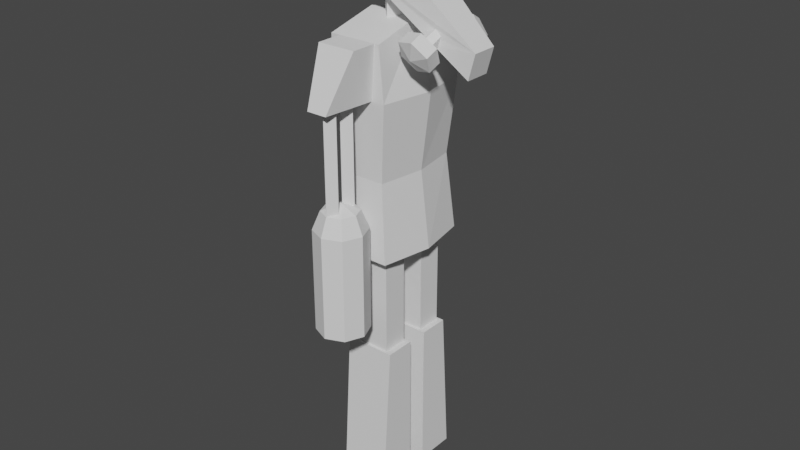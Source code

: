 # Source: plasma_bot.blend  (saved by Blender 4.0.36; exported with 4.5.12 LTS)
import bpy
from mathutils import Matrix  # noqa: F401  (used for matrix-valued properties, if any)

bpy.ops.wm.read_factory_settings(use_empty=True)
scene = bpy.context.scene
scene.name = 'Scene'

# ---- world
world_world = bpy.data.worlds.new('World'); scene.world = world_world
world_world.use_nodes = True; world_world.node_tree.nodes.clear()
_N = world_world.node_tree.nodes; _L = world_world.node_tree.links
n0 = _N.new('ShaderNodeOutputWorld'); n0.name = 'World Output'; n0.location = (300, 300)
n1 = _N.new('ShaderNodeBackground'); n1.name = 'Background'; n1.location = (10, 300)
n1.inputs[0].default_value = (0.05088, 0.05088, 0.05088, 1.0)
_L.new(n1.outputs[0], n0.inputs[0])
n0.is_active_output = True
world_world.color = (0.05088, 0.05088, 0.05088)
world_world.use_sun_shadow = False
world_world.sun_shadow_jitter_overblur = 0.0

# ---- meshes
me_body = bpy.data.meshes.new('Body')
me_body.from_pydata([(-0.5625, -1.0, -2.0), (-0.5625, -1.0, 1.0), (-0.75, 0.0, -2.0), (-0.75, 0.0, 1.0), (0.5625, -1.0, -2.0), (0.5625, -1.0, 1.0), (0.75, 0.0, -2.0), (0.75, 0.0, 1.0), (-0.4219, -0.9, -0.5), (-0.5625, 0.0, -0.5), (0.5625, 0.0, -0.5), (0.4219, -0.9, -0.5), (-0.5625, -1.0, 2.0), (-0.55, 0.0, 2.25), (0.45, 0.0, 2.25), (0.4625, -1.0, 2.0), (-0.5625, 1.0, -2.0), (-0.5625, 1.0, 1.0), (0.5625, 1.0, -2.0), (0.5625, 1.0, 1.0), (-0.4219, 0.9, -0.5), (0.4219, 0.9, -0.5), (-0.5625, 1.0, 2.0), (0.4625, 1.0, 2.0)], [], [(8, 1, 3, 9), (10, 7, 5, 11), (11, 5, 1, 8), (2, 6, 4, 0), (3, 1, 12, 13), (4, 11, 8, 0), (6, 10, 11, 4), (0, 8, 9, 2), (14, 13, 12, 15), (1, 5, 15, 12), (5, 7, 14, 15), (20, 9, 3, 17), (10, 21, 19, 7), (21, 20, 17, 19), (2, 16, 18, 6), (3, 13, 22, 17), (18, 16, 20, 21), (6, 18, 21, 10), (16, 2, 9, 20), (14, 23, 22, 13), (17, 22, 23, 19), (19, 23, 14, 7)])
_uv = me_body.uv_layers.new(name='UVMap')
_uv.uv.foreach_set('vector', [0.3397, 0.4091, 0.3253, 0.1928, 0.4699, 0.1936, 0.4699, 0.4097, 0.1566, 0.4101, 0.1566, 0.1951, 0.3013, 0.1935, 0.2869, 0.4089, 0.6589, 0.3737, 0.6386, 0.1566, 0.8013, 0.1566, 0.781, 0.3737, 0.8556, 0.7593, 0.6386, 0.7593, 0.6657, 0.6146, 0.8284, 0.6146, 0.4699, 0.1936, 0.3253, 0.1928, 0.3253, 0.04818, 0.4699, 0.01197, 0.6386, 0.5907, 0.6589, 0.3737, 0.781, 0.3737, 0.8013, 0.5907, 0.1566, 0.6283, 0.1566, 0.4101, 0.2869, 0.4089, 0.3013, 0.6267, 0.3253, 0.6266, 0.3397, 0.4091, 0.4699, 0.4097, 0.4699, 0.6274, 0.4718, 0.796, 0.3271, 0.796, 0.3253, 0.6514, 0.4736, 0.6514, 0.8013, 0.1566, 0.6386, 0.1566, 0.653, 0.01197, 0.8013, 0.01197, 0.3013, 0.1935, 0.1566, 0.1951, 0.1566, 0.01197, 0.3013, 0.04819, 0.6001, 0.4091, 0.4699, 0.4097, 0.4699, 0.1936, 0.6146, 0.1928, 0.1566, 0.4101, 0.02644, 0.4089, 0.01197, 0.1935, 0.1566, 0.1951, 0.9677, 0.3737, 0.8456, 0.3737, 0.8253, 0.1566, 0.988, 0.1566, 0.8556, 0.7593, 0.8284, 0.904, 0.6657, 0.904, 0.6386, 0.7593, 0.4699, 0.1936, 0.4699, 0.01197, 0.6146, 0.04818, 0.6146, 0.1928, 0.988, 0.5907, 0.8253, 0.5907, 0.8456, 0.3737, 0.9677, 0.3737, 0.1566, 0.6283, 0.01197, 0.6267, 0.02644, 0.4089, 0.1566, 0.4101, 0.6146, 0.6266, 0.4699, 0.6274, 0.4699, 0.4097, 0.6001, 0.4091, 0.4718, 0.796, 0.4736, 0.9407, 0.3253, 0.9407, 0.3271, 0.796, 0.8253, 0.1566, 0.8253, 0.01197, 0.9736, 0.01197, 0.988, 0.1566, 0.01197, 0.1935, 0.01197, 0.04819, 0.1566, 0.01197, 0.1566, 0.1951])
me_body.update()
me_right = bpy.data.meshes.new('Right')
me_right.from_pydata([(-0.2, -0.5, -0.5), (-0.375, 0.0, 0.5), (-0.3, 0.5, -0.5), (-0.375, 0.5, 0.5), (0.2, -0.5, -0.5), (0.375, 0.0, 0.5), (0.3, 0.5, -0.5), (0.375, 0.5, 0.5)], [], [(0, 1, 3, 2), (2, 3, 7, 6), (6, 7, 5, 4), (4, 5, 1, 0), (2, 6, 4, 0), (7, 3, 1, 5)])
_uv = me_right.uv_layers.new(name='UVMap')
_uv.uv.foreach_set('vector', [0.01246, 0.4583, 0.2352, 0.01246, 0.455, 0.01294, 0.455, 0.4545, 0.0455, 0.9238, 0.01246, 0.4832, 0.3429, 0.4832, 0.3099, 0.9238, 0.4799, 0.4545, 0.4799, 0.01294, 0.6997, 0.01246, 0.9225, 0.4583, 0.6212, 0.4832, 0.6983, 0.7035, 0.3678, 0.7035, 0.4449, 0.4832, 0.9875, 0.9238, 0.7232, 0.9238, 0.7672, 0.4832, 0.9435, 0.4832, 0.6983, 0.9238, 0.3678, 0.9238, 0.3678, 0.7035, 0.6983, 0.7035])
me_right.update()
me_right_001 = bpy.data.meshes.new('Right.001')
me_right_001.from_pydata([(0.0, 0.1, -1.0), (0.0, 0.1, 1.0), (0.1, 0.0, -1.0), (0.1, 0.0, 1.0), (0.0, -0.1, -1.0), (0.0, -0.1, 1.0), (-0.1, 0.0, -1.0), (-0.1, 0.0, 1.0)], [], [(0, 1, 3, 2), (2, 3, 5, 4), (3, 1, 7, 5), (4, 5, 7, 6), (6, 7, 1, 0), (0, 2, 4, 6)])
_uv = me_right_001.uv_layers.new(name='UVMap')
_uv.uv.foreach_set('vector', [0.00742, 0.9926, 0.00742, 0.00742, 0.07708, 0.00742, 0.07708, 0.9926, 0.09192, 0.9926, 0.09192, 0.00742, 0.1616, 0.00742, 0.1616, 0.9926, 0.4151, 0.00742, 0.4151, 0.07708, 0.3454, 0.07708, 0.3454, 0.00742, 0.1764, 0.9926, 0.1764, 0.00742, 0.2461, 0.00742, 0.2461, 0.9926, 0.2609, 0.9926, 0.2609, 0.00742, 0.3306, 0.00742, 0.3306, 0.9926, 0.4151, 0.1616, 0.3454, 0.1616, 0.3454, 0.09192, 0.4151, 0.09192])
me_right_001.update()
me_right_002 = bpy.data.meshes.new('Right.002')
me_right_002.from_pydata([(0.0, 0.1, -1.0), (0.0, 0.1, 1.0), (0.1, 0.0, -1.0), (0.1, 0.0, 1.0), (0.0, -0.1, -1.0), (0.0, -0.1, 1.0), (-0.1, 0.0, -1.0), (-0.1, 0.0, 1.0)], [], [(0, 1, 3, 2), (2, 3, 5, 4), (3, 1, 7, 5), (4, 5, 7, 6), (6, 7, 1, 0), (0, 2, 4, 6)])
_uv = me_right_002.uv_layers.new(name='UVMap')
_uv.uv.foreach_set('vector', [0.00742, 0.9926, 0.00742, 0.00742, 0.07708, 0.00742, 0.07708, 0.9926, 0.09192, 0.9926, 0.09192, 0.00742, 0.1616, 0.00742, 0.1616, 0.9926, 0.4151, 0.00742, 0.4151, 0.07708, 0.3454, 0.07708, 0.3454, 0.00742, 0.1764, 0.9926, 0.1764, 0.00742, 0.2461, 0.00742, 0.2461, 0.9926, 0.2609, 0.9926, 0.2609, 0.00742, 0.3306, 0.00742, 0.3306, 0.9926, 0.4151, 0.1616, 0.3454, 0.1616, 0.3454, 0.09192, 0.4151, 0.09192])
me_right_002.update()
me_right_003 = bpy.data.meshes.new('Right.003')
me_right_003.from_pydata([(0.25, 0.25, 0.1036), (0.0, 0.5, -2.25), (0.3536, 0.3536, -0.25), (0.0, 0.5, -0.25), (0.3536, 0.3536, -2.25), (0.3536, 0.0, 0.1036), (0.5, 0.0, -0.25), (0.5, 0.0, -2.25), (0.5, 0.0, -0.25), (0.25, -0.25, 0.1036), (0.3536, -0.3536, -2.25), (0.3536, -0.3536, -0.25), (0.3536, -0.3536, -0.25), (0.0, -0.5, -2.25), (0.0, -0.3536, 0.1036), (0.0, -0.5, -0.25), (0.0, -0.5, -0.25), (-0.3536, -0.3536, -2.25), (-0.3536, -0.3536, -0.25), (-0.25, -0.25, 0.1036), (-0.5, 0.0, -2.25), (-0.3536, -0.3536, -0.25), (-0.5, 0.0, -0.25), (-0.3536, 0.3536, -2.25), (-0.3536, 0.3536, -0.25), (-0.3536, 0.0, 0.1036), (-0.5, 0.0, -0.25), (-0.25, 0.25, 0.1036), (-0.3536, 0.3536, -0.25), (0.0, 0.0, 0.25), (0.0, 0.3536, 0.1036), (0.0, 0.5, -0.25)], [], [(30, 0, 2, 31), (30, 29, 0), (0, 29, 5), (2, 0, 5, 6), (5, 29, 9), (6, 5, 9, 11), (11, 9, 14, 16), (9, 29, 14), (16, 14, 19, 21), (14, 29, 19), (21, 19, 25, 26), (19, 29, 25), (26, 25, 27, 28), (25, 29, 27), (28, 27, 30, 31), (27, 29, 30), (1, 3, 2, 4), (4, 2, 8, 7), (7, 8, 12, 10), (10, 12, 15, 13), (13, 15, 18, 17), (17, 18, 22, 20), (12, 8, 6, 11, 16, 21, 26, 28, 31, 2, 3, 24, 22, 18, 15), (6, 8, 2), (20, 22, 24, 23), (23, 24, 3, 1), (23, 1, 4, 7, 10, 13, 17, 20)])
_uv = me_right_003.uv_layers.new(name='UVMap')
_uv.uv.foreach_set('vector', [0.2944, 0.7269, 0.2944, 0.6562, 0.3917, 0.6415, 0.3917, 0.7416, 0.9854, 0.4061, 0.9, 0.3707, 0.9854, 0.3354, 0.9854, 0.3354, 0.9, 0.3707, 0.9354, 0.2854, 0.3917, 0.6415, 0.2944, 0.6562, 0.2854, 0.6062, 0.3789, 0.5708, 0.9354, 0.2854, 0.9, 0.3707, 0.8646, 0.2854, 0.5183, 0.6708, 0.421, 0.6562, 0.421, 0.5854, 0.5183, 0.5708, 0.8275, 0.01462, 0.921, 0.04998, 0.9119, 0.1, 0.8146, 0.08535, 0.8646, 0.2854, 0.9, 0.3707, 0.8146, 0.3354, 0.8146, 0.08535, 0.9119, 0.1, 0.9119, 0.1707, 0.8146, 0.1854, 0.8146, 0.3354, 0.9, 0.3707, 0.8146, 0.4061, 0.8146, 0.1854, 0.9119, 0.1707, 0.921, 0.2208, 0.8275, 0.2561, 0.8146, 0.4061, 0.9, 0.3707, 0.8646, 0.4561, 0.421, 0.7001, 0.5183, 0.7147, 0.5183, 0.7854, 0.421, 0.8001, 0.8646, 0.4561, 0.9, 0.3707, 0.9354, 0.4561, 0.3789, 0.8123, 0.2854, 0.7769, 0.2944, 0.7269, 0.3917, 0.7416, 0.9354, 0.4561, 0.9, 0.3707, 0.9854, 0.4061, 0.3561, 0.5416, 0.3561, 0.02747, 0.4561, 0.02747, 0.4561, 0.5416, 0.4561, 0.5416, 0.4561, 0.02747, 0.5269, 0.01462, 0.5269, 0.5287, 0.5561, 0.5287, 0.5561, 0.01462, 0.6561, 0.01462, 0.6561, 0.5287, 0.01462, 0.5287, 0.01462, 0.01462, 0.08535, 0.02747, 0.08535, 0.5416, 0.08535, 0.5416, 0.08535, 0.02747, 0.1854, 0.02747, 0.1854, 0.5416, 0.1854, 0.5416, 0.1854, 0.02747, 0.2561, 0.01462, 0.2561, 0.5287, 0.7976, 0.7287, 0.7269, 0.7994, 0.7269, 0.7994, 0.7976, 0.7287, 0.7976, 0.6287, 0.7269, 0.5579, 0.6268, 0.5579, 0.5561, 0.6287, 0.5561, 0.7287, 0.6268, 0.7994, 0.5561, 0.7287, 0.5561, 0.6287, 0.6268, 0.5579, 0.7269, 0.5579, 0.7976, 0.6287, 0.7269, 0.7994, 0.7269, 0.7994, 0.6268, 0.7994, 0.6854, 0.5287, 0.6854, 0.01462, 0.7854, 0.01462, 0.7854, 0.5287, 0.2854, 0.5287, 0.2854, 0.01462, 0.3561, 0.02747, 0.3561, 0.5416, 0.2561, 0.6415, 0.2561, 0.7416, 0.1854, 0.8123, 0.08535, 0.8123, 0.01462, 0.7416, 0.01462, 0.6415, 0.08535, 0.5708, 0.1854, 0.5708])
me_right_003.update()
me_rightleg = bpy.data.meshes.new('RightLeg')
me_rightleg.from_pydata([(-0.375, -0.25, -2.5), (-0.375, -0.25, 0.5), (-0.375, 0.25, -2.5), (-0.375, 0.25, 0.5), (0.375, -0.25, -2.5), (0.375, -0.25, 0.5), (0.375, 0.25, -2.5), (0.375, 0.25, 0.5)], [], [(0, 1, 3, 2), (2, 3, 7, 6), (6, 7, 5, 4), (4, 5, 1, 0), (2, 6, 4, 0), (7, 3, 1, 5)])
_uv = me_rightleg.uv_layers.new(name='UVMap')
_uv.uv.foreach_set('vector', [0.5, 0.8901, 0.5, 0.01221, 0.6463, 0.01221, 0.6463, 0.8901, 0.01221, 0.8901, 0.01221, 0.01221, 0.2317, 0.01221, 0.2317, 0.8901, 0.6707, 0.8901, 0.6707, 0.01221, 0.8171, 0.01221, 0.8171, 0.8901, 0.2561, 0.8901, 0.2561, 0.01221, 0.4756, 0.01221, 0.4756, 0.8901, 0.9878, 0.01221, 0.9878, 0.2317, 0.8415, 0.2317, 0.8415, 0.01221, 0.9878, 0.2561, 0.9878, 0.4756, 0.8415, 0.4756, 0.8415, 0.2561])
me_rightleg.update()
me_rightleg_001 = bpy.data.meshes.new('RightLeg.001')
me_rightleg_001.from_pydata([(-0.5, -0.5, -2.5), (-0.5, -0.3, 0.5), (-0.5, 0.3, -2.5), (-0.5, 0.3, 0.5), (0.5, -0.5, -2.5), (0.5, -0.3, 0.5), (0.5, 0.3, -2.5), (0.5, 0.3, 0.5)], [], [(0, 1, 3, 2), (2, 3, 7, 6), (6, 7, 5, 4), (4, 5, 1, 0), (2, 6, 4, 0), (7, 3, 1, 5)])
_uv = me_rightleg_001.uv_layers.new(name='UVMap')
_uv.uv.foreach_set('vector', [0.5367, 0.7255, 0.5843, 0.01224, 0.7269, 0.01224, 0.7269, 0.7255, 0.2745, 0.7255, 0.2745, 0.01224, 0.5122, 0.01224, 0.5122, 0.7255, 0.7514, 0.7255, 0.7514, 0.01224, 0.894, 0.01224, 0.9416, 0.7255, 0.01224, 0.7271, 0.01224, 0.01224, 0.25, 0.01224, 0.25, 0.7271, 0.4647, 0.75, 0.4647, 0.9878, 0.2745, 0.9878, 0.2745, 0.75, 0.6318, 0.75, 0.6318, 0.9878, 0.4892, 0.9878, 0.4892, 0.75])
me_rightleg_001.update()
me_rightleg_005 = bpy.data.meshes.new('RightLeg.005')
me_rightleg_005.from_pydata([(-0.5, -0.3, -2.5), (-0.5, -0.3, 0.5), (-0.5, 0.5, -2.5), (-0.5, 0.3, 0.5), (0.5, -0.3, -2.5), (0.5, -0.3, 0.5), (0.5, 0.5, -2.5), (0.5, 0.3, 0.5)], [], [(0, 1, 3, 2), (2, 3, 7, 6), (6, 7, 5, 4), (4, 5, 1, 0), (2, 6, 4, 0), (7, 3, 1, 5)])
_uv = me_rightleg_005.uv_layers.new(name='UVMap')
_uv.uv.foreach_set('vector', [0.5367, 0.7255, 0.5367, 0.01224, 0.6794, 0.01224, 0.7269, 0.7255, 0.01224, 0.7271, 0.01224, 0.01224, 0.25, 0.01224, 0.25, 0.7271, 0.7514, 0.7255, 0.7989, 0.01224, 0.9416, 0.01224, 0.9416, 0.7255, 0.2745, 0.7255, 0.2745, 0.01224, 0.5122, 0.01224, 0.5122, 0.7255, 0.4647, 0.75, 0.4647, 0.9878, 0.2745, 0.9878, 0.2745, 0.75, 0.6318, 0.75, 0.6318, 0.9878, 0.4892, 0.9878, 0.4892, 0.75])
me_rightleg_005.update()
me_rightleg_006 = bpy.data.meshes.new('RightLeg.006')
me_rightleg_006.from_pydata([(-0.375, -0.25, -2.5), (-0.375, -0.25, 0.5), (-0.375, 0.25, -2.5), (-0.375, 0.25, 0.5), (0.375, -0.25, -2.5), (0.375, -0.25, 0.5), (0.375, 0.25, -2.5), (0.375, 0.25, 0.5)], [], [(0, 1, 3, 2), (2, 3, 7, 6), (6, 7, 5, 4), (4, 5, 1, 0), (2, 6, 4, 0), (7, 3, 1, 5)])
_uv = me_rightleg_006.uv_layers.new(name='UVMap')
_uv.uv.foreach_set('vector', [0.5, 0.8901, 0.5, 0.01221, 0.6463, 0.01221, 0.6463, 0.8901, 0.01221, 0.8901, 0.01221, 0.01221, 0.2317, 0.01221, 0.2317, 0.8901, 0.6707, 0.8901, 0.6707, 0.01221, 0.8171, 0.01221, 0.8171, 0.8901, 0.2561, 0.8901, 0.2561, 0.01221, 0.4756, 0.01221, 0.4756, 0.8901, 0.9878, 0.01221, 0.9878, 0.2317, 0.8415, 0.2317, 0.8415, 0.01221, 0.9878, 0.2561, 0.9878, 0.4756, 0.8415, 0.4756, 0.8415, 0.2561])
me_rightleg_006.update()
me_cube_001 = bpy.data.meshes.new('Cube.001')
me_cube_001.from_pydata([(-0.5, -0.5, 0.1), (1.2, -0.8114, -0.7875), (1.2, 0.8114, -0.7875), (-1.0, -0.5, 1.1), (1.2, -0.5498, -1.041), (-0.5, 0.5, 0.1), (1.2, 0.8998, -0.4344), (1.2, -0.3333, -0.9156), (-1.0, 0.5, 1.1), (1.503, -0.6373, -0.8891), (1.2, 0.6833, -0.3094), (2.0, -0.25, -0.9), (1.503, -0.4208, -0.7641), (2.0, -0.25, -0.4), (1.503, -0.8123, -0.5859), (1.503, 0.8123, -0.5859), (2.0, 0.25, -0.9), (1.503, -0.5958, -0.4609), (2.0, 0.25, -0.4), (1.2, -0.8998, -0.4344), (1.503, 0.5958, -0.4609), (1.2, -0.6833, -0.3094), (1.503, 0.6373, -0.8891), (0.8969, -0.8123, -0.5859), (1.503, 0.4208, -0.7641), (1.2, 0.5498, -1.041), (1.2, 0.3333, -0.9156), (0.8969, -0.5958, -0.4609), (0.8969, -0.6373, -0.8891), (0.8969, 0.6373, -0.8891), (0.8969, -0.4208, -0.7641), (0.8969, 0.4208, -0.7641), (0.8969, 0.8123, -0.5859), (1.2, -0.3838, -0.7138), (0.8969, 0.5958, -0.4609), (1.33, -0.4213, -0.6489), (1.2, 0.5338, -0.454), (1.33, 0.4963, -0.519), (1.33, -0.4963, -0.519), (1.33, 0.4213, -0.6489), (1.2, 0.3838, -0.7138), (1.2, -0.5338, -0.454), (1.07, 0.4213, -0.6489), (1.07, -0.4963, -0.519), (1.07, 0.4963, -0.519), (1.07, 0.343, -0.528), (1.07, -0.4213, -0.6489), (1.2, 0.33, -0.3364), (1.07, 0.343, -0.4305), (1.33, 0.317, -0.4155), (1.291, 0.3209, -0.6166), (1.33, 0.317, -0.5887), (1.07, 0.212, -0.528), (1.2, 0.152, -0.58), (1.2, -0.3167, -0.3287), (1.173, -0.319, -0.3483), (1.33, -0.3058, -0.4533), (1.33, -0.3058, -0.409), (1.07, -0.3367, -0.4268), (1.07, -0.343, -0.528), (1.33, -0.3142, -0.5871), (1.291, -0.3209, -0.6166), (1.07, -0.212, -0.528), (1.2, -0.152, -0.58)], [], [(0, 3, 8, 5), (45, 5, 8, 18, 16, 50, 51, 49, 47, 48), (16, 18, 13, 11), (60, 61, 11, 13, 3, 0, 59, 58, 55, 54, 57, 56), (53, 50, 16, 11, 61, 63, 62, 59, 0, 5, 45, 52), (18, 8, 3, 13), (49, 37, 36, 47), (39, 37, 49, 51), (53, 40, 39, 51, 50), (40, 53, 52, 42), (45, 48, 44, 42, 52), (47, 36, 44, 48), (2, 6, 15), (37, 20, 10, 36), (6, 10, 20, 15), (2, 15, 22), (39, 24, 20, 37), (15, 20, 24, 22), (2, 22, 25), (40, 26, 24, 39), (22, 24, 26, 25), (2, 25, 29), (42, 31, 26, 40), (25, 26, 31, 29), (2, 29, 32), (34, 31, 42, 44), (29, 31, 34, 32), (2, 32, 6), (36, 10, 34, 44), (32, 34, 10, 6), (35, 33, 63, 61, 60), (38, 35, 60, 56, 57), (54, 41, 38, 57), (58, 43, 41, 54, 55), (59, 62, 46, 43, 58), (33, 46, 62, 63), (1, 4, 9), (35, 12, 7, 33), (4, 7, 12, 9), (1, 9, 14), (38, 17, 12, 35), (9, 12, 17, 14), (1, 14, 19), (41, 21, 17, 38), (14, 17, 21, 19), (1, 19, 23), (43, 27, 21, 41), (19, 21, 27, 23), (1, 23, 28), (27, 43, 46, 30), (23, 27, 30, 28), (1, 28, 4), (33, 7, 30, 46), (28, 30, 7, 4)])
_uv = me_cube_001.uv_layers.new(name='UVMap')
_uv.uv.foreach_set('vector', [0.2652, 0.2193, 0.2652, 0.01705, 0.4792, 0.01705, 0.4792, 0.2193, 0.7222, 0.5692, 0.6916, 0.2076, 0.8359, 0.01705, 0.8359, 0.7361, 0.7404, 0.7834, 0.7266, 0.6202, 0.7356, 0.6249, 0.7687, 0.6086, 0.7713, 0.5761, 0.7409, 0.56, 0.07055, 0.7884, 0.07055, 0.7315, 0.1776, 0.7315, 0.1776, 0.7884, 0.6132, 0.6248, 0.6226, 0.6202, 0.6088, 0.7834, 0.5133, 0.7361, 0.5133, 0.01705, 0.6575, 0.2076, 0.6269, 0.5692, 0.6074, 0.5597, 0.5824, 0.572, 0.576, 0.5754, 0.579, 0.608, 0.5874, 0.6122, 0.4047, 0.606, 0.4408, 0.6268, 0.4257, 0.7879, 0.3187, 0.7879, 0.3035, 0.6268, 0.3396, 0.606, 0.3268, 0.5764, 0.2988, 0.5764, 0.2652, 0.2193, 0.4792, 0.2193, 0.4456, 0.5764, 0.4175, 0.5764, 0.07055, 0.7315, 0.01705, 0.01705, 0.2311, 0.01705, 0.1776, 0.7315, 0.9101, 0.7214, 0.87, 0.7232, 0.87, 0.6912, 0.9155, 0.6892, 0.8818, 0.7415, 0.87, 0.7232, 0.9101, 0.7214, 0.9051, 0.7405, 0.466, 0.9421, 0.4385, 0.9421, 0.4492, 0.9124, 0.4616, 0.9124, 0.4566, 0.9212, 0.4543, 0.6208, 0.4047, 0.606, 0.4175, 0.5764, 0.4623, 0.5898, 0.4456, 0.5764, 0.4456, 0.5656, 0.4784, 0.5754, 0.4623, 0.5898, 0.4175, 0.5764, 0.7713, 0.5761, 0.7439, 0.586, 0.7203, 0.5675, 0.7409, 0.56, 0.9377, 0.8941, 0.8707, 0.8637, 0.9272, 0.8175, 0.544, 0.9044, 0.5133, 0.9316, 0.5133, 0.8595, 0.544, 0.8735, 0.887, 0.1985, 0.9347, 0.2074, 0.9176, 0.28, 0.87, 0.2711, 0.87, 0.09418, 0.8796, 0.01705, 0.9375, 0.0592, 0.5702, 0.9173, 0.5743, 0.9616, 0.5133, 0.9316, 0.544, 0.9044, 0.87, 0.2711, 0.9176, 0.28, 0.9347, 0.328, 0.887, 0.319, 0.87, 0.09418, 0.9375, 0.0592, 0.9375, 0.1329, 0.5963, 0.8992, 0.6353, 0.9195, 0.5743, 0.9616, 0.5702, 0.9173, 0.9375, 0.0592, 0.9617, 0.05052, 0.9617, 0.1242, 0.9375, 0.1329, 0.87, 0.09418, 0.9375, 0.1329, 0.8796, 0.1644, 0.5963, 0.8684, 0.6353, 0.8475, 0.6353, 0.9195, 0.5963, 0.8992, 0.9347, 0.6456, 0.8873, 0.6551, 0.87, 0.5825, 0.9174, 0.573, 0.9377, 0.8941, 0.9272, 0.9577, 0.8707, 0.9339, 0.5743, 0.8175, 0.6353, 0.8475, 0.5963, 0.8684, 0.5702, 0.8555, 0.9174, 0.573, 0.87, 0.5825, 0.8873, 0.5353, 0.9347, 0.5258, 0.9377, 0.8941, 0.8707, 0.9339, 0.8707, 0.8637, 0.544, 0.8735, 0.5133, 0.8595, 0.5743, 0.8175, 0.5702, 0.8555, 0.8707, 0.9339, 0.8444, 0.9175, 0.8444, 0.8474, 0.8707, 0.8637, 0.4704, 0.8776, 0.4385, 0.8783, 0.4385, 0.822, 0.4609, 0.8561, 0.4704, 0.8516, 0.1967, 0.9641, 0.1857, 0.983, 0.1617, 0.983, 0.1555, 0.9689, 0.154, 0.9641, 0.1466, 0.9322, 0.1952, 0.9322, 0.1967, 0.9641, 0.154, 0.9641, 0.6074, 0.5597, 0.6289, 0.5675, 0.6052, 0.586, 0.576, 0.5754, 0.5824, 0.572, 0.2988, 0.5764, 0.3268, 0.5764, 0.282, 0.5898, 0.266, 0.5754, 0.3001, 0.5652, 0.29, 0.6208, 0.282, 0.5898, 0.3268, 0.5764, 0.3396, 0.606, 0.3111, 0.8987, 0.2652, 0.916, 0.2652, 0.8459, 0.7715, 0.8724, 0.8103, 0.8507, 0.8103, 0.9248, 0.7715, 0.9042, 0.1992, 0.8981, 0.1466, 0.8968, 0.1466, 0.8225, 0.1992, 0.8238, 0.3111, 0.8987, 0.2652, 0.8459, 0.3216, 0.822, 0.746, 0.8582, 0.751, 0.8175, 0.8103, 0.8507, 0.7715, 0.8724, 0.9176, 0.4827, 0.87, 0.4917, 0.887, 0.4437, 0.9347, 0.4347, 0.3111, 0.8987, 0.3216, 0.822, 0.3781, 0.8683, 0.7206, 0.8757, 0.6916, 0.8583, 0.751, 0.8175, 0.746, 0.8582, 0.9347, 0.4347, 0.887, 0.4437, 0.87, 0.3711, 0.9176, 0.3621, 0.3111, 0.8987, 0.3781, 0.8683, 0.3781, 0.9384, 0.7206, 0.9075, 0.6916, 0.9324, 0.6916, 0.8583, 0.7206, 0.8757, 0.3781, 0.8683, 0.4044, 0.8519, 0.4044, 0.9221, 0.3781, 0.9384, 0.3111, 0.8987, 0.3781, 0.9384, 0.3216, 0.9623, 0.6916, 0.9324, 0.7206, 0.9075, 0.746, 0.9217, 0.751, 0.9657, 0.03637, 0.8243, 0.0847, 0.8225, 0.1125, 0.8644, 0.06423, 0.8661, 0.01705, 0.8997, 0.06423, 0.8661, 0.06423, 0.9408, 0.7715, 0.9042, 0.8103, 0.9248, 0.751, 0.9657, 0.746, 0.9217, 0.06423, 0.8661, 0.1125, 0.8644, 0.1125, 0.939, 0.06423, 0.9408])
me_cube_001.update()
me_cylinder_003 = bpy.data.meshes.new('Cylinder.003')
me_cylinder_003.from_pydata([(0.0, 0.25, -0.5), (0.0, 0.25, 0.5), (0.25, 0.0, -0.5), (0.25, 0.0, 0.5), (0.0, -0.25, -0.5), (0.0, -0.25, 0.5), (-0.25, 0.0, -0.5), (-0.25, 0.0, 0.5)], [], [(0, 1, 3, 2), (2, 3, 5, 4), (3, 1, 7, 5), (4, 5, 7, 6), (6, 7, 1, 0), (0, 2, 4, 6)])
_uv = me_cylinder_003.uv_layers.new(name='UVMap')
_uv.uv.foreach_set('vector', [0.01229, 0.6499, 0.01229, 0.01229, 0.2377, 0.01229, 0.2377, 0.6499, 0.2623, 0.6499, 0.2623, 0.01229, 0.4877, 0.01229, 0.4877, 0.6499, 0.2377, 0.6744, 0.2377, 0.8999, 0.01229, 0.8999, 0.01229, 0.6744, 0.5123, 0.6499, 0.5123, 0.01229, 0.7377, 0.01229, 0.7377, 0.6499, 0.7623, 0.6499, 0.7623, 0.01229, 0.9877, 0.01229, 0.9877, 0.6499, 0.4877, 0.8999, 0.2623, 0.8999, 0.2623, 0.6744, 0.4877, 0.6744])
me_cylinder_003.update()

# ---- objects
ob_body = bpy.data.objects.new('Body', me_body)
ob_right = bpy.data.objects.new('Right', me_right)
ob_right_001 = bpy.data.objects.new('Right.001', me_right_001)
ob_right_002 = bpy.data.objects.new('Right.002', me_right_002)
ob_right_003 = bpy.data.objects.new('Right.003', me_right_003)
ob_rightleg = bpy.data.objects.new('RightLeg', me_rightleg)
ob_rightleg_001 = bpy.data.objects.new('RightLeg.001', me_rightleg_001)
ob_leftleg_001 = bpy.data.objects.new('LeftLeg.001', me_rightleg_005)
ob_leftleg = bpy.data.objects.new('LeftLeg', me_rightleg_006)
ob_head = bpy.data.objects.new('Head', me_cube_001)
ob_neck = bpy.data.objects.new('Neck', me_cylinder_003)

# ---- transforms, parenting, visibility, modifiers, constraints
ob_body.location = (0.0, 0.0, 0.0)
ob_right.parent = ob_body
ob_right.location = (0.0, -1.5, 1.5)
ob_right_001.parent = ob_right
ob_right_001.location = (0.0, 0.2, -1.5)
ob_right_001.scale = (1.5, 1.5, 1.0)
ob_right_002.parent = ob_right
ob_right_002.location = (0.0, -0.2, -1.5)
ob_right_002.scale = (1.5, 1.5, 1.0)
ob_right_003.parent = ob_right_001
ob_right_003.location = (0.0, -0.1325, -1.0)
ob_right_003.scale = (0.6667, 0.6667, 1.0)
ob_rightleg.parent = ob_body
ob_rightleg.location = (0.0, -0.5, -2.0)
ob_rightleg_001.parent = ob_rightleg
ob_rightleg_001.location = (0.0, 0.0, -2.5)
ob_leftleg_001.parent = ob_leftleg
ob_leftleg_001.location = (0.0, 0.0, -2.5)
ob_leftleg.parent = ob_body
ob_leftleg.location = (0.0, 0.5, -2.0)
ob_head.parent = ob_neck
ob_head.location = (0.0, 0.0, 0.35)
ob_head.rotation_euler = (0.0, 0.2618, 0.0)
ob_neck.parent = ob_body
ob_neck.location = (0.0, 0.0, 2.5)

# ---- collection membership
scene.collection.objects.link(ob_body)
scene.collection.objects.link(ob_right)
scene.collection.objects.link(ob_right_001)
scene.collection.objects.link(ob_right_002)
scene.collection.objects.link(ob_right_003)
scene.collection.objects.link(ob_rightleg)
scene.collection.objects.link(ob_rightleg_001)
scene.collection.objects.link(ob_leftleg_001)
scene.collection.objects.link(ob_leftleg)
scene.collection.objects.link(ob_head)
scene.collection.objects.link(ob_neck)

# ---- scene / render settings (as saved in the file)
scene.frame_start = 1; scene.frame_end = 250; scene.frame_set(2)
scene.render.engine = 'BLENDER_EEVEE_NEXT'
scene.cycles.sampling_pattern = 'TABULATED_SOBOL'
scene.view_settings.view_transform = 'Filmic'
bpy.context.view_layer.update()

# ---- added for rendering (the .blend has no active camera and no usable light): camera, sun
cam_auto = bpy.data.cameras.new('AutoCamera')
cam_auto.lens = 50.0
cam_auto.sensor_width = 36.0
cam_auto.clip_end = 1000.0
ob_auto_camera = bpy.data.objects.new('AutoCamera', cam_auto)
scene.collection.objects.link(ob_auto_camera)
ob_auto_camera.location = (11.6592, -13.9023, 7.52052)
ob_auto_camera.rotation_euler = (1.09748, -7.21219e-08, 0.694738)
scene.camera = ob_auto_camera
light_auto_sun = bpy.data.lights.new('AutoSun', 'SUN')
light_auto_sun.energy = 3.0
light_auto_sun.angle = 0.0523599
ob_auto_sun = bpy.data.objects.new('AutoSun', light_auto_sun)
scene.collection.objects.link(ob_auto_sun)
ob_auto_sun.rotation_euler = (0.872665, 0.174533, 0.523599)
bpy.context.view_layer.update()
